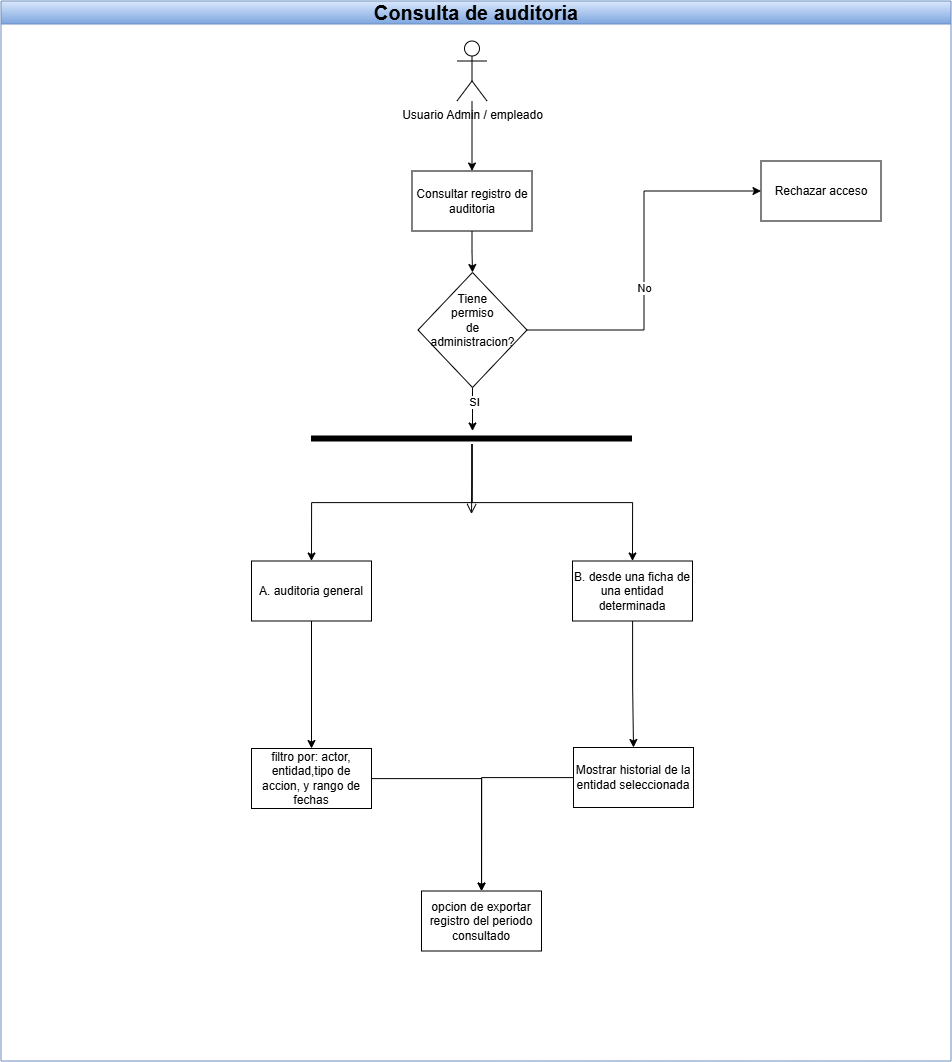

The diagram above was exported from draw.io. Its source (the exported page's mxGraphModel, read from the mxfile embedded in the PNG):
<mxGraphModel dx="1704" dy="1711" grid="1" gridSize="10" guides="1" tooltips="1" connect="1" arrows="1" fold="1" page="1" pageScale="1" pageWidth="1169" pageHeight="827" math="0" shadow="0">
  <root>
    <mxCell id="0" />
    <mxCell id="1" parent="0" />
    <mxCell id="2" edge="1" parent="1" source="3" style="edgeStyle=orthogonalEdgeStyle;rounded=0;orthogonalLoop=1;jettySize=auto;html=1;entryX=0.5;entryY=0;entryDx=0;entryDy=0;" target="5">
      <mxGeometry relative="1" as="geometry" />
    </mxCell>
    <mxCell id="3" parent="1" style="shape=umlActor;verticalLabelPosition=bottom;verticalAlign=top;html=1;outlineConnect=0;" value="Usuario Admin / empleado" vertex="1">
      <mxGeometry height="60" width="30" x="1276" y="20" as="geometry" />
    </mxCell>
    <mxCell id="4" edge="1" parent="1" source="5" style="edgeStyle=orthogonalEdgeStyle;rounded=0;orthogonalLoop=1;jettySize=auto;html=1;entryX=0.5;entryY=0;entryDx=0;entryDy=0;" target="11">
      <mxGeometry relative="1" as="geometry" />
    </mxCell>
    <mxCell id="5" parent="1" style="rounded=0;whiteSpace=wrap;html=1;" value="Consultar registro de auditoria" vertex="1">
      <mxGeometry height="60" width="120" x="1231" y="150" as="geometry" />
    </mxCell>
    <mxCell id="6" parent="1" style="swimlane;whiteSpace=wrap;html=1;fillColor=#dae8fc;gradientColor=#7ea6e0;strokeColor=#6c8ebf;" value="&lt;font style=&quot;font-size: 20px;&quot;&gt;Consulta de auditoria&lt;/font&gt;" vertex="1">
      <mxGeometry height="1060" width="950" x="820" y="-20" as="geometry" />
    </mxCell>
    <mxCell id="7" edge="1" parent="6" source="11" style="edgeStyle=orthogonalEdgeStyle;rounded=0;orthogonalLoop=1;jettySize=auto;html=1;entryX=0;entryY=0.5;entryDx=0;entryDy=0;" target="12">
      <mxGeometry relative="1" as="geometry" />
    </mxCell>
    <mxCell id="8" connectable="0" parent="7" style="edgeLabel;html=1;align=center;verticalAlign=middle;resizable=0;points=[];" value="No" vertex="1">
      <mxGeometry relative="1" x="-0.145" y="1" as="geometry">
        <mxPoint as="offset" />
      </mxGeometry>
    </mxCell>
    <mxCell id="9" edge="1" parent="6" source="11" style="edgeStyle=orthogonalEdgeStyle;rounded=0;orthogonalLoop=1;jettySize=auto;html=1;entryX=0.5;entryY=0;entryDx=0;entryDy=0;">
      <mxGeometry relative="1" as="geometry">
        <mxPoint x="471.5" y="430" as="targetPoint" />
      </mxGeometry>
    </mxCell>
    <mxCell id="10" connectable="0" parent="9" style="edgeLabel;html=1;align=center;verticalAlign=middle;resizable=0;points=[];" value="SI" vertex="1">
      <mxGeometry relative="1" x="-0.3506" y="1" as="geometry">
        <mxPoint as="offset" />
      </mxGeometry>
    </mxCell>
    <mxCell id="11" parent="6" style="rhombus;whiteSpace=wrap;html=1;shapeInside=1;" value="Tiene permiso de administracion?" vertex="1">
      <mxGeometry height="115" width="109" x="417" y="271.5" as="geometry" />
    </mxCell>
    <mxCell id="12" parent="6" style="rounded=0;whiteSpace=wrap;html=1;" value="Rechazar acceso" vertex="1">
      <mxGeometry height="60" width="120" x="760" y="160" as="geometry" />
    </mxCell>
    <mxCell id="13" edge="1" parent="6" source="14" style="edgeStyle=orthogonalEdgeStyle;rounded=0;orthogonalLoop=1;jettySize=auto;html=1;" target="17" value="">
      <mxGeometry relative="1" as="geometry" />
    </mxCell>
    <mxCell id="14" parent="6" style="whiteSpace=wrap;html=1;" value="filtro por: actor, entidad,tipo de accion, y rango de fechas" vertex="1">
      <mxGeometry height="60" width="120" x="250.5" y="747.5" as="geometry" />
    </mxCell>
    <mxCell id="15" edge="1" parent="6" source="16" style="edgeStyle=orthogonalEdgeStyle;rounded=0;orthogonalLoop=1;jettySize=auto;html=1;entryX=0.5;entryY=0;entryDx=0;entryDy=0;" target="17">
      <mxGeometry relative="1" as="geometry" />
    </mxCell>
    <mxCell id="16" parent="6" style="whiteSpace=wrap;html=1;" value="Mostrar historial de la entidad seleccionada" vertex="1">
      <mxGeometry height="60" width="120" x="572.5" y="746.5" as="geometry" />
    </mxCell>
    <mxCell id="17" parent="6" style="whiteSpace=wrap;html=1;" value="opcion de exportar registro del periodo consultado" vertex="1">
      <mxGeometry height="60" width="120" x="420.5" y="890" as="geometry" />
    </mxCell>
    <mxCell id="18" parent="6" style="rounded=0;whiteSpace=wrap;html=1;" value="A. auditoria general" vertex="1">
      <mxGeometry height="60" width="120" x="250.5" y="560" as="geometry" />
    </mxCell>
    <mxCell id="19" parent="6" style="rounded=0;whiteSpace=wrap;html=1;" value="B. desde una ficha de una entidad determinada" vertex="1">
      <mxGeometry height="60" width="120" x="571.5" y="560" as="geometry" />
    </mxCell>
    <mxCell id="20" edge="1" parent="6" source="18" style="edgeStyle=orthogonalEdgeStyle;rounded=0;orthogonalLoop=1;jettySize=auto;html=1;entryX=0.5;entryY=0;entryDx=0;entryDy=0;" target="14">
      <mxGeometry relative="1" as="geometry" />
    </mxCell>
    <mxCell id="21" edge="1" parent="6" source="19" style="edgeStyle=orthogonalEdgeStyle;rounded=0;orthogonalLoop=1;jettySize=auto;html=1;entryX=0.5;entryY=0;entryDx=0;entryDy=0;" target="16">
      <mxGeometry relative="1" as="geometry" />
    </mxCell>
    <mxCell id="22" edge="1" parent="6" source="24" style="edgeStyle=orthogonalEdgeStyle;rounded=0;orthogonalLoop=1;jettySize=auto;html=1;entryX=0.5;entryY=0;entryDx=0;entryDy=0;" target="18">
      <mxGeometry relative="1" as="geometry" />
    </mxCell>
    <mxCell id="23" edge="1" parent="6" source="24" style="edgeStyle=orthogonalEdgeStyle;rounded=0;orthogonalLoop=1;jettySize=auto;html=1;entryX=0.5;entryY=0;entryDx=0;entryDy=0;" target="19">
      <mxGeometry relative="1" as="geometry" />
    </mxCell>
    <mxCell id="24" parent="6" style="shape=line;html=1;strokeWidth=6;" value="" vertex="1">
      <mxGeometry height="10" width="321" x="310.5" y="433" as="geometry" />
    </mxCell>
    <mxCell id="25" edge="1" parent="6" source="24" style="edgeStyle=orthogonalEdgeStyle;html=1;verticalAlign=bottom;endArrow=open;endSize=8;rounded=0;" value="">
      <mxGeometry relative="1" as="geometry">
        <mxPoint x="470.5" y="513" as="targetPoint" />
      </mxGeometry>
    </mxCell>
  </root>
</mxGraphModel>